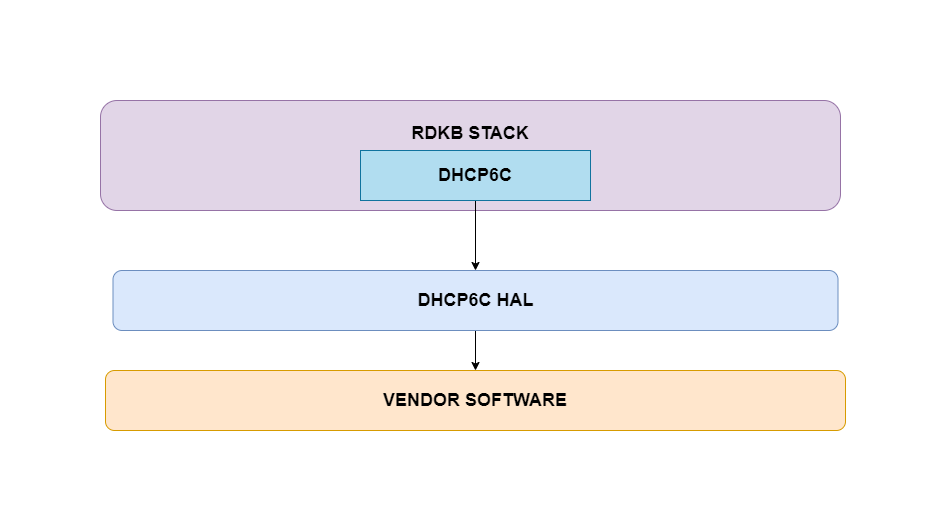

The diagram above was exported from draw.io. Its source (the exported page's mxGraphModel, read from the mxfile embedded in the PNG):
<mxGraphModel dx="872" dy="439" grid="1" gridSize="10" guides="1" tooltips="1" connect="1" arrows="1" fold="1" page="1" pageScale="1" pageWidth="850" pageHeight="1100" math="0" shadow="0">
  <root>
    <mxCell id="0" />
    <mxCell id="1" parent="0" />
    <mxCell id="h7UD_fR5eR21Qe06sH3g-1" value="&lt;font style=&quot;&quot;&gt;&lt;b style=&quot;&quot;&gt;&lt;font style=&quot;font-size: 18px;&quot;&gt;RDKB STACK&lt;/font&gt;&lt;br&gt;&lt;/b&gt;&lt;br&gt;&lt;br&gt;&lt;br&gt;&lt;/font&gt;" style="rounded=1;whiteSpace=wrap;html=1;fillColor=#e1d5e7;strokeColor=#9673a6;" parent="1" vertex="1">
      <mxGeometry x="80" y="150" width="740" height="110" as="geometry" />
    </mxCell>
    <mxCell id="h7UD_fR5eR21Qe06sH3g-5" style="edgeStyle=orthogonalEdgeStyle;rounded=0;orthogonalLoop=1;jettySize=auto;html=1;exitX=0.5;exitY=1;exitDx=0;exitDy=0;" parent="1" source="h7UD_fR5eR21Qe06sH3g-2" target="h7UD_fR5eR21Qe06sH3g-3" edge="1">
      <mxGeometry relative="1" as="geometry" />
    </mxCell>
    <mxCell id="h7UD_fR5eR21Qe06sH3g-2" value="&lt;font style=&quot;font-size: 18px;&quot;&gt;&lt;b&gt;DHCP6C&lt;/b&gt;&lt;/font&gt;" style="rounded=0;whiteSpace=wrap;html=1;fillColor=#b1ddf0;strokeColor=#10739e;" parent="1" vertex="1">
      <mxGeometry x="340" y="200" width="230" height="50" as="geometry" />
    </mxCell>
    <mxCell id="h7UD_fR5eR21Qe06sH3g-6" style="edgeStyle=orthogonalEdgeStyle;rounded=0;orthogonalLoop=1;jettySize=auto;html=1;exitX=0.5;exitY=1;exitDx=0;exitDy=0;" parent="1" source="h7UD_fR5eR21Qe06sH3g-3" target="h7UD_fR5eR21Qe06sH3g-4" edge="1">
      <mxGeometry relative="1" as="geometry" />
    </mxCell>
    <mxCell id="h7UD_fR5eR21Qe06sH3g-3" value="&lt;font style=&quot;font-size: 18px;&quot;&gt;&lt;b&gt;DHCP6C HAL&lt;/b&gt;&lt;/font&gt;" style="rounded=1;whiteSpace=wrap;html=1;fillColor=#dae8fc;strokeColor=#6c8ebf;" parent="1" vertex="1">
      <mxGeometry x="92.5" y="320" width="725" height="60" as="geometry" />
    </mxCell>
    <mxCell id="h7UD_fR5eR21Qe06sH3g-4" value="&lt;b&gt;&lt;font style=&quot;font-size: 18px;&quot;&gt;VENDOR SOFTWARE&lt;/font&gt;&lt;/b&gt;" style="rounded=1;whiteSpace=wrap;html=1;fillColor=#ffe6cc;strokeColor=#d79b00;" parent="1" vertex="1">
      <mxGeometry x="85" y="420" width="740" height="60" as="geometry" />
    </mxCell>
  </root>
</mxGraphModel>